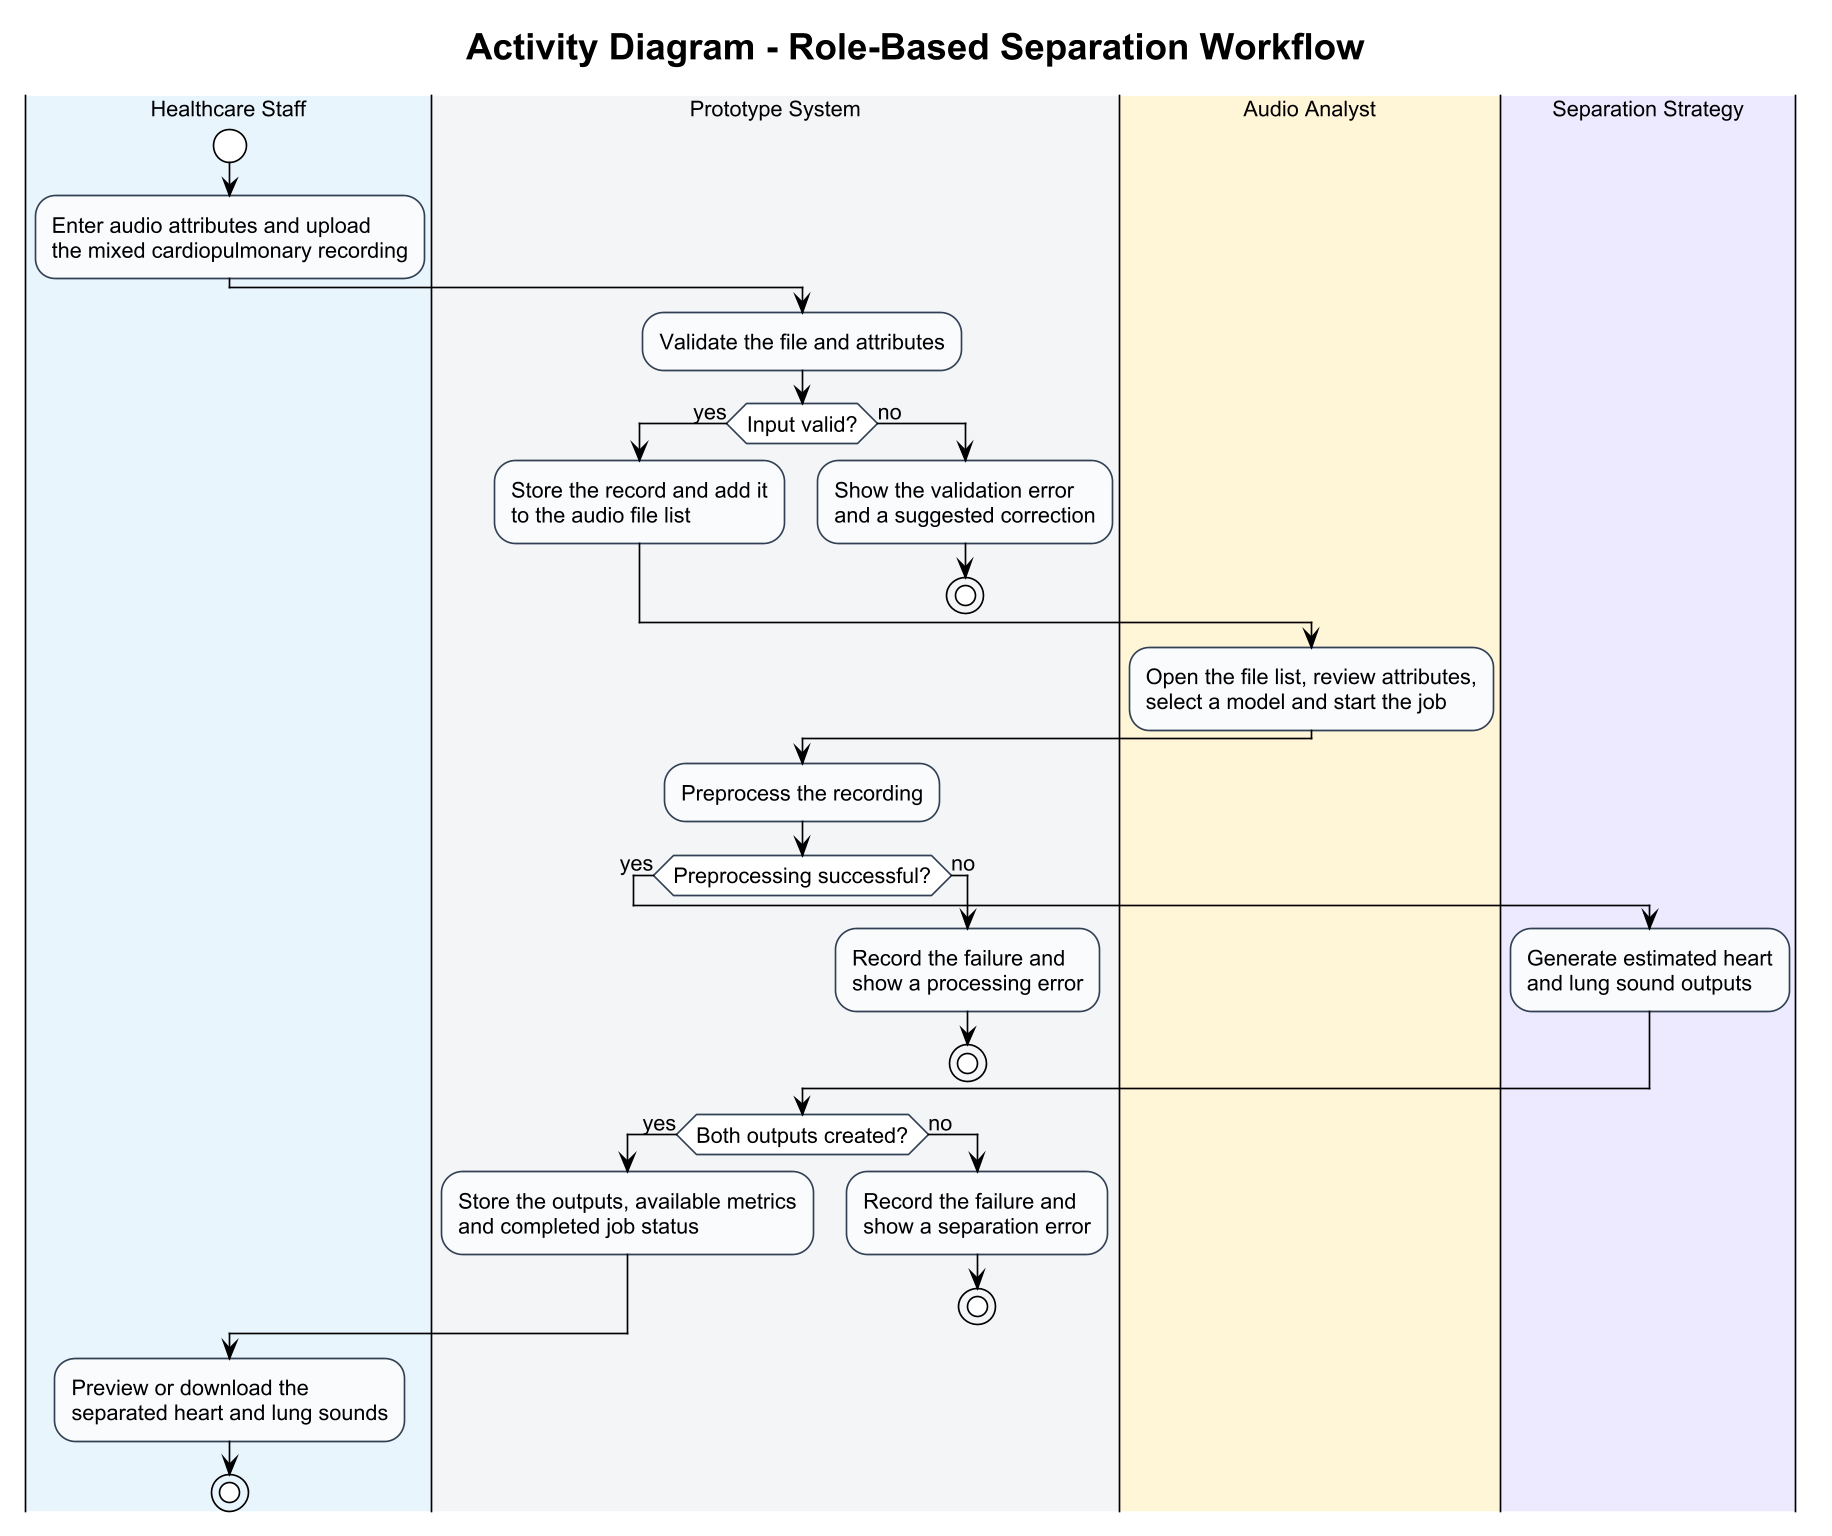

The diagram above was rendered by PlantUML. Its source (embedded in the PNG):
@startuml
!theme plain
title Activity Diagram - Role-Based Separation Workflow

skinparam dpi 160
skinparam shadowing false
skinparam defaultFontName Arial
skinparam defaultFontSize 13
skinparam activity {
  BackgroundColor #F8FAFC
  BorderColor #334155
  DiamondBackgroundColor #FFFFFF
  DiamondBorderColor #334155
}

|#E8F4FD|Healthcare Staff|
start
:Enter audio attributes and upload\nthe mixed cardiopulmonary recording;

|#F3F4F6|Prototype System|
:Validate the file and attributes;
if (Input valid?) then (yes)
  :Store the record and add it\nto the audio file list;
else (no)
  :Show the validation error\nand a suggested correction;
  stop
endif

|#FFF4D6|Audio Analyst|
:Open the file list, review attributes,\nselect a model and start the job;

|#F3F4F6|Prototype System|
:Preprocess the recording;
if (Preprocessing successful?) then (yes)
  |#EDE9FE|Separation Strategy|
  :Generate estimated heart\nand lung sound outputs;
else (no)
  |#F3F4F6|Prototype System|
  :Record the failure and\nshow a processing error;
  stop
endif

|#F3F4F6|Prototype System|
if (Both outputs created?) then (yes)
  :Store the outputs, available metrics\nand completed job status;
else (no)
  :Record the failure and\nshow a separation error;
  stop
endif

|#E8F4FD|Healthcare Staff|
:Preview or download the\nseparated heart and lung sounds;
stop

@enduml